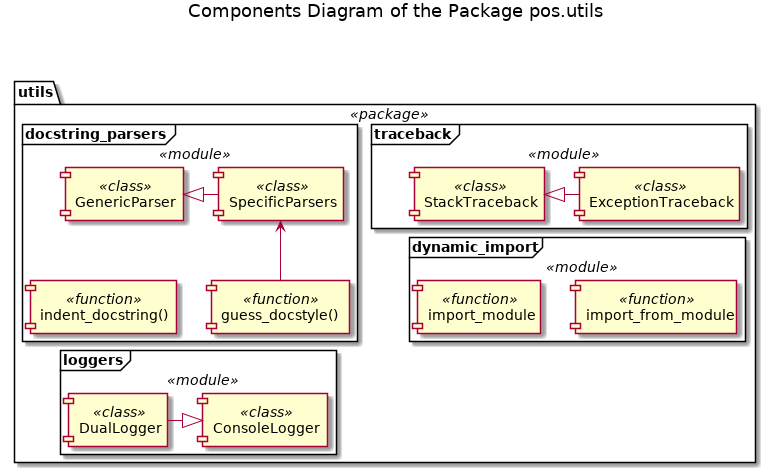

The diagram above was rendered by PlantUML. Its source (embedded in the PNG):
@startuml

title Components Diagram of the Package pos.utils



















package "utils" <<package>> {
    frame "traceback" <<module>> {
        component "StackTraceback" <<class>>
        
        component "ExceptionTraceback" <<class>>
        
        StackTraceback <|- ExceptionTraceback
    }
    
    frame "dynamic_import" <<module>> {
        component "import_module" <<function>>
        
        component "import_from_module" <<function>>
        
        import_module -[hidden] import_from_module
    }
    
    frame "docstring_parsers" <<module>> {
        component "GenericParser" <<class>>
        
        component "SpecificParsers" <<class>>
        
        GenericParser <|- SpecificParsers
        
        component "guess_docstyle()" as gds <<function>>
        
        SpecificParsers <-- gds
        
        component "indent_docstring()" as ids <<function>>
        
        ids -[hidden] gds
        
        GenericParser -[hidden]- ids
    }
    
    SpecificParsers -[hidden] StackTraceback
    
    gds -[hidden] import_module
    
    StackTraceback -[hidden]- import_module
    
    ExceptionTraceback -[hidden]- import_from_module
    
    docstring_parsers -[hidden] traceback
    
    frame "loggers" <<module>> {
        component "DualLogger" <<class>>
        
        component "ConsoleLogger" <<class>>
        
        DualLogger -|> ConsoleLogger
    }
    
    ids -[hidden]- DualLogger
    
    gds -[hidden]- ConsoleLogger
}

@enduml